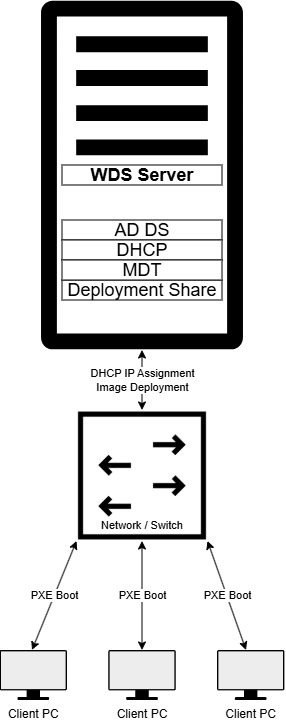

The diagram above was exported from draw.io. Its source (the exported page's mxGraphModel, read from the mxfile embedded in the PNG):
<mxGraphModel dx="686" dy="1534" grid="1" gridSize="10" guides="1" tooltips="1" connect="1" arrows="1" fold="1" page="1" pageScale="1" pageWidth="827" pageHeight="1169" background="none" math="0" shadow="0">
  <root>
    <mxCell id="0" />
    <mxCell id="1" parent="0" />
    <mxCell id="ZhBeIUbf7sCXj8IK9lkp-6" edge="1" parent="1" style="endArrow=classic;startArrow=classic;html=1;exitX=0.5;exitY=1;exitDx=0;exitDy=0;entryX=0.5;entryY=0;entryDx=0;entryDy=0;fontSize=11;labelBackgroundColor=#ffffff;rounded=0;" target="ZhBeIUbf7sCXj8IK9lkp-25" value="DHCP IP Assignment&lt;br/&gt;Image Deployment">
      <mxGeometry height="50" relative="1" width="50" as="geometry">
        <mxPoint x="280" y="180" as="sourcePoint" />
        <mxPoint x="280" y="280" as="targetPoint" />
      </mxGeometry>
    </mxCell>
    <mxCell id="ZhBeIUbf7sCXj8IK9lkp-7" edge="1" parent="1" source="ZhBeIUbf7sCXj8IK9lkp-25" style="endArrow=classic;startArrow=classic;html=1;exitX=0;exitY=1;exitDx=0;exitDy=0;entryX=0.5;entryY=0;entryDx=0;entryDy=0;fontSize=11;labelBackgroundColor=#ffffff;rounded=0;" value="PXE Boot">
      <mxGeometry height="50" relative="1" width="50" as="geometry">
        <mxPoint x="227.5" y="330" as="sourcePoint" />
        <mxPoint x="170" y="480" as="targetPoint" />
      </mxGeometry>
    </mxCell>
    <mxCell id="ZhBeIUbf7sCXj8IK9lkp-8" edge="1" parent="1" source="ZhBeIUbf7sCXj8IK9lkp-25" style="endArrow=classic;startArrow=classic;html=1;exitX=0.5;exitY=1;exitDx=0;exitDy=0;entryX=0.5;entryY=0;entryDx=0;entryDy=0;fontSize=11;labelBackgroundColor=#ffffff;rounded=0;" value="PXE Boot">
      <mxGeometry height="50" relative="1" width="50" as="geometry">
        <mxPoint x="280" y="330" as="sourcePoint" />
        <mxPoint x="280" y="480" as="targetPoint" />
      </mxGeometry>
    </mxCell>
    <mxCell id="ZhBeIUbf7sCXj8IK9lkp-9" edge="1" parent="1" source="ZhBeIUbf7sCXj8IK9lkp-25" style="endArrow=classic;startArrow=classic;html=1;exitX=1;exitY=1;exitDx=0;exitDy=0;entryX=0.5;entryY=0;entryDx=0;entryDy=0;fontSize=11;labelBackgroundColor=#ffffff;rounded=0;" value="PXE Boot">
      <mxGeometry height="50" relative="1" width="50" as="geometry">
        <mxPoint x="332.5" y="330" as="sourcePoint" />
        <mxPoint x="384" y="480" as="targetPoint" />
      </mxGeometry>
    </mxCell>
    <mxCell id="ZhBeIUbf7sCXj8IK9lkp-11" parent="1" style="sketch=0;outlineConnect=0;fontColor=#232F3E;gradientColor=none;fillColor=#000000;strokeColor=none;dashed=0;verticalLabelPosition=middle;verticalAlign=middle;align=center;html=1;fontSize=12;fontStyle=0;aspect=fixed;pointerEvents=1;shape=mxgraph.aws4.traditional_server;labelPosition=center;rounded=0;" value="" vertex="1">
      <mxGeometry height="349.98" width="201.92" x="179.04000000000002" y="-170" as="geometry" />
    </mxCell>
    <mxCell id="ZhBeIUbf7sCXj8IK9lkp-12" parent="1" style="text;html=1;whiteSpace=wrap;strokeColor=none;fillColor=none;align=center;verticalAlign=middle;rounded=0;" value="&lt;font style=&quot;font-size: 11px;&quot;&gt;Network / Switch&lt;/font&gt;" vertex="1">
      <mxGeometry height="30" width="100" x="230" y="340" as="geometry" />
    </mxCell>
    <mxCell id="ZhBeIUbf7sCXj8IK9lkp-15" parent="1" style="rounded=0;whiteSpace=wrap;html=1;" value="&lt;b style=&quot;white-space: nowrap; background-color: transparent; color: rgb(0, 0, 0);&quot;&gt;&lt;font style=&quot;font-size: 18px;&quot;&gt;&lt;span style=&quot;font-weight: 400;&quot;&gt;AD DS&lt;/span&gt;&lt;/font&gt;&lt;/b&gt;" vertex="1">
      <mxGeometry height="20" width="160" x="200" y="50" as="geometry" />
    </mxCell>
    <mxCell id="ZhBeIUbf7sCXj8IK9lkp-16" parent="1" style="rounded=0;whiteSpace=wrap;html=1;" value="&lt;b style=&quot;white-space: nowrap; background-color: transparent; color: rgb(0, 0, 0);&quot;&gt;&lt;font style=&quot;font-size: 18px;&quot;&gt;&lt;span style=&quot;font-weight: 400;&quot;&gt;DHCP&lt;/span&gt;&lt;/font&gt;&lt;/b&gt;" vertex="1">
      <mxGeometry height="20" width="160" x="200" y="70" as="geometry" />
    </mxCell>
    <mxCell id="ZhBeIUbf7sCXj8IK9lkp-17" parent="1" style="rounded=0;whiteSpace=wrap;html=1;" value="&lt;b style=&quot;white-space: nowrap; background-color: transparent; color: rgb(0, 0, 0);&quot;&gt;&lt;font style=&quot;font-size: 18px;&quot;&gt;&lt;span style=&quot;font-weight: 400;&quot;&gt;Deployment Share&lt;br&gt;&lt;/span&gt;&lt;/font&gt;&lt;/b&gt;" vertex="1">
      <mxGeometry height="20" width="160" x="200" y="110" as="geometry" />
    </mxCell>
    <mxCell id="ZhBeIUbf7sCXj8IK9lkp-18" parent="1" style="rounded=0;whiteSpace=wrap;html=1;" value="&lt;b style=&quot;background-color: transparent; color: rgb(0, 0, 0);&quot;&gt;&lt;font style=&quot;font-size: 18px;&quot;&gt;&lt;span style=&quot;font-weight: 400;&quot;&gt;MDT&lt;/span&gt;&lt;/font&gt;&lt;/b&gt;" vertex="1">
      <mxGeometry height="20" width="160" x="200" y="90" as="geometry" />
    </mxCell>
    <mxCell id="ZhBeIUbf7sCXj8IK9lkp-19" parent="1" style="rounded=0;whiteSpace=wrap;html=1;" value="&lt;b style=&quot;white-space: nowrap; background-color: transparent; color: rgb(0, 0, 0);&quot;&gt;&lt;font style=&quot;font-size: 18px;&quot;&gt;WDS Server&lt;br&gt;&lt;/font&gt;&lt;/b&gt;" vertex="1">
      <mxGeometry height="20" width="160" x="200" y="-5.009999999999998" as="geometry" />
    </mxCell>
    <mxCell id="ZhBeIUbf7sCXj8IK9lkp-21" parent="1" style="shape=mxgraph.networks2.icon;aspect=fixed;fillColor=#EDEDED;strokeColor=#000000;gradientColor=#5B6163;network2IconShadow=1;network2bgFillColor=none;labelPosition=center;verticalLabelPosition=bottom;align=center;verticalAlign=top;network2Icon=mxgraph.networks2.monitor;network2IconYOffset=-0.009;network2IconW=1;network2IconH=0.742;rounded=0;" value="Client PC" vertex="1">
      <mxGeometry height="50" width="67.39" x="137.61" y="480" as="geometry" />
    </mxCell>
    <mxCell id="ZhBeIUbf7sCXj8IK9lkp-23" parent="1" style="shape=mxgraph.networks2.icon;aspect=fixed;fillColor=#EDEDED;strokeColor=#000000;gradientColor=#5B6163;network2IconShadow=1;network2bgFillColor=none;labelPosition=center;verticalLabelPosition=bottom;align=center;verticalAlign=top;network2Icon=mxgraph.networks2.monitor;network2IconYOffset=-0.009;network2IconW=1;network2IconH=0.742;rounded=0;" value="Client PC" vertex="1">
      <mxGeometry height="50" width="67.39" x="246.31" y="480" as="geometry" />
    </mxCell>
    <mxCell id="ZhBeIUbf7sCXj8IK9lkp-24" parent="1" style="shape=mxgraph.networks2.icon;aspect=fixed;fillColor=#EDEDED;strokeColor=#000000;gradientColor=#5B6163;network2IconShadow=1;network2bgFillColor=none;labelPosition=center;verticalLabelPosition=bottom;align=center;verticalAlign=top;network2Icon=mxgraph.networks2.monitor;network2IconYOffset=-0.009;network2IconW=1;network2IconH=0.742;rounded=0;" value="Client PC" vertex="1">
      <mxGeometry height="50" width="67.39" x="355" y="480" as="geometry" />
    </mxCell>
    <mxCell id="ZhBeIUbf7sCXj8IK9lkp-25" parent="1" style="shape=image;verticalLabelPosition=bottom;labelBackgroundColor=default;verticalAlign=top;aspect=fixed;imageAspect=0;image=data:image/png,(base64 omitted: 13096 chars);rounded=0;" value="" vertex="1">
      <mxGeometry height="131" width="131" x="214.49999999999997" y="240" as="geometry" />
    </mxCell>
  </root>
</mxGraphModel>